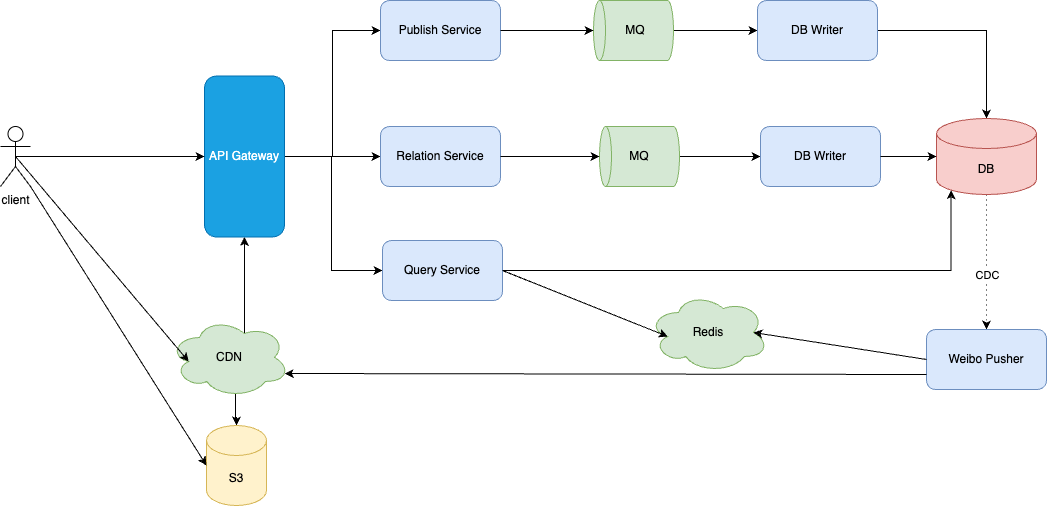

The diagram above was exported from draw.io. Its source (the exported page's mxGraphModel, read from the mxfile embedded in the PNG):
<mxGraphModel dx="787" dy="609" grid="0" gridSize="10" guides="1" tooltips="1" connect="1" arrows="1" fold="1" page="1" pageScale="1" pageWidth="2339" pageHeight="3300" math="0" shadow="0">
  <root>
    <mxCell id="0" />
    <mxCell id="1" parent="0" />
    <mxCell id="VsvoeU1d6VyI_vadFUno-36" style="edgeStyle=orthogonalEdgeStyle;rounded=0;orthogonalLoop=1;jettySize=auto;html=1;exitX=1;exitY=0.5;exitDx=0;exitDy=0;entryX=0;entryY=0.5;entryDx=0;entryDy=0;" edge="1" parent="1" source="VsvoeU1d6VyI_vadFUno-1" target="VsvoeU1d6VyI_vadFUno-2">
      <mxGeometry relative="1" as="geometry">
        <Array as="points">
          <mxPoint x="527" y="445" />
          <mxPoint x="527" y="319" />
        </Array>
      </mxGeometry>
    </mxCell>
    <mxCell id="VsvoeU1d6VyI_vadFUno-37" style="edgeStyle=orthogonalEdgeStyle;rounded=0;orthogonalLoop=1;jettySize=auto;html=1;exitX=1;exitY=0.5;exitDx=0;exitDy=0;" edge="1" parent="1" source="VsvoeU1d6VyI_vadFUno-1" target="VsvoeU1d6VyI_vadFUno-4">
      <mxGeometry relative="1" as="geometry" />
    </mxCell>
    <mxCell id="VsvoeU1d6VyI_vadFUno-38" style="edgeStyle=orthogonalEdgeStyle;rounded=0;orthogonalLoop=1;jettySize=auto;html=1;exitX=1;exitY=0.5;exitDx=0;exitDy=0;entryX=0;entryY=0.5;entryDx=0;entryDy=0;" edge="1" parent="1" source="VsvoeU1d6VyI_vadFUno-1" target="VsvoeU1d6VyI_vadFUno-3">
      <mxGeometry relative="1" as="geometry">
        <Array as="points">
          <mxPoint x="526" y="445" />
          <mxPoint x="526" y="559" />
        </Array>
      </mxGeometry>
    </mxCell>
    <mxCell id="VsvoeU1d6VyI_vadFUno-1" value="API Gateway" style="rounded=1;whiteSpace=wrap;html=1;fillColor=#1ba1e2;fontColor=#ffffff;strokeColor=#006EAF;" vertex="1" parent="1">
      <mxGeometry x="399" y="364.5" width="80" height="161" as="geometry" />
    </mxCell>
    <mxCell id="VsvoeU1d6VyI_vadFUno-2" value="Publish Service" style="rounded=1;whiteSpace=wrap;html=1;fillColor=#dae8fc;strokeColor=#6c8ebf;" vertex="1" parent="1">
      <mxGeometry x="575" y="289" width="120" height="60" as="geometry" />
    </mxCell>
    <mxCell id="VsvoeU1d6VyI_vadFUno-3" value="Query Service" style="rounded=1;whiteSpace=wrap;html=1;fillColor=#dae8fc;strokeColor=#6c8ebf;" vertex="1" parent="1">
      <mxGeometry x="577" y="529" width="120" height="60" as="geometry" />
    </mxCell>
    <mxCell id="VsvoeU1d6VyI_vadFUno-4" value="Relation Service" style="rounded=1;whiteSpace=wrap;html=1;fillColor=#dae8fc;strokeColor=#6c8ebf;" vertex="1" parent="1">
      <mxGeometry x="575" y="415" width="120" height="60" as="geometry" />
    </mxCell>
    <mxCell id="VsvoeU1d6VyI_vadFUno-10" style="edgeStyle=orthogonalEdgeStyle;rounded=0;orthogonalLoop=1;jettySize=auto;html=1;exitX=0.5;exitY=1;exitDx=0;exitDy=0;exitPerimeter=0;" edge="1" parent="1" source="VsvoeU1d6VyI_vadFUno-5" target="VsvoeU1d6VyI_vadFUno-8">
      <mxGeometry relative="1" as="geometry" />
    </mxCell>
    <mxCell id="VsvoeU1d6VyI_vadFUno-5" value="" style="shape=cylinder3;whiteSpace=wrap;html=1;boundedLbl=1;backgroundOutline=1;size=6;rotation=-90;fillColor=#d5e8d4;strokeColor=#82b366;" vertex="1" parent="1">
      <mxGeometry x="798" y="279" width="60" height="80" as="geometry" />
    </mxCell>
    <mxCell id="VsvoeU1d6VyI_vadFUno-7" style="edgeStyle=orthogonalEdgeStyle;rounded=0;orthogonalLoop=1;jettySize=auto;html=1;exitX=1;exitY=0.5;exitDx=0;exitDy=0;entryX=0.5;entryY=0;entryDx=0;entryDy=0;entryPerimeter=0;" edge="1" parent="1" source="VsvoeU1d6VyI_vadFUno-2" target="VsvoeU1d6VyI_vadFUno-5">
      <mxGeometry relative="1" as="geometry" />
    </mxCell>
    <mxCell id="VsvoeU1d6VyI_vadFUno-50" style="edgeStyle=orthogonalEdgeStyle;rounded=0;orthogonalLoop=1;jettySize=auto;html=1;exitX=1;exitY=0.5;exitDx=0;exitDy=0;" edge="1" parent="1" source="VsvoeU1d6VyI_vadFUno-8" target="VsvoeU1d6VyI_vadFUno-9">
      <mxGeometry relative="1" as="geometry" />
    </mxCell>
    <mxCell id="VsvoeU1d6VyI_vadFUno-8" value="DB Writer" style="rounded=1;whiteSpace=wrap;html=1;fillColor=#dae8fc;strokeColor=#6c8ebf;" vertex="1" parent="1">
      <mxGeometry x="952" y="289" width="120" height="60" as="geometry" />
    </mxCell>
    <mxCell id="VsvoeU1d6VyI_vadFUno-26" style="edgeStyle=orthogonalEdgeStyle;rounded=0;orthogonalLoop=1;jettySize=auto;html=1;exitX=0.5;exitY=1;exitDx=0;exitDy=0;exitPerimeter=0;entryX=0.5;entryY=0;entryDx=0;entryDy=0;dashed=1;dashPattern=1 4;" edge="1" parent="1" source="VsvoeU1d6VyI_vadFUno-9" target="VsvoeU1d6VyI_vadFUno-21">
      <mxGeometry relative="1" as="geometry" />
    </mxCell>
    <mxCell id="VsvoeU1d6VyI_vadFUno-27" value="CDC" style="edgeLabel;html=1;align=center;verticalAlign=middle;resizable=0;points=[];" vertex="1" connectable="0" parent="VsvoeU1d6VyI_vadFUno-26">
      <mxGeometry x="-0.2489" y="-2" relative="1" as="geometry">
        <mxPoint x="2" y="29" as="offset" />
      </mxGeometry>
    </mxCell>
    <mxCell id="VsvoeU1d6VyI_vadFUno-9" value="DB" style="shape=cylinder3;whiteSpace=wrap;html=1;boundedLbl=1;backgroundOutline=1;size=15;fillColor=#f8cecc;strokeColor=#b85450;" vertex="1" parent="1">
      <mxGeometry x="1131" y="407" width="100" height="76" as="geometry" />
    </mxCell>
    <mxCell id="VsvoeU1d6VyI_vadFUno-12" value="Redis" style="ellipse;shape=cloud;whiteSpace=wrap;html=1;fillColor=#d5e8d4;strokeColor=#82b366;" vertex="1" parent="1">
      <mxGeometry x="843" y="581" width="120" height="80" as="geometry" />
    </mxCell>
    <mxCell id="VsvoeU1d6VyI_vadFUno-33" style="edgeStyle=orthogonalEdgeStyle;rounded=0;orthogonalLoop=1;jettySize=auto;html=1;exitX=0.625;exitY=0.2;exitDx=0;exitDy=0;exitPerimeter=0;entryX=0.5;entryY=1;entryDx=0;entryDy=0;" edge="1" parent="1" source="VsvoeU1d6VyI_vadFUno-15" target="VsvoeU1d6VyI_vadFUno-1">
      <mxGeometry relative="1" as="geometry" />
    </mxCell>
    <mxCell id="VsvoeU1d6VyI_vadFUno-49" style="edgeStyle=orthogonalEdgeStyle;rounded=0;orthogonalLoop=1;jettySize=auto;html=1;exitX=0.55;exitY=0.95;exitDx=0;exitDy=0;exitPerimeter=0;" edge="1" parent="1" source="VsvoeU1d6VyI_vadFUno-15" target="VsvoeU1d6VyI_vadFUno-42">
      <mxGeometry relative="1" as="geometry" />
    </mxCell>
    <mxCell id="VsvoeU1d6VyI_vadFUno-15" value="CDN" style="ellipse;shape=cloud;whiteSpace=wrap;html=1;fillColor=#d5e8d4;strokeColor=#82b366;" vertex="1" parent="1">
      <mxGeometry x="364" y="606" width="120" height="80" as="geometry" />
    </mxCell>
    <mxCell id="VsvoeU1d6VyI_vadFUno-16" style="rounded=0;orthogonalLoop=1;jettySize=auto;html=1;exitX=1;exitY=0.5;exitDx=0;exitDy=0;entryX=0.16;entryY=0.55;entryDx=0;entryDy=0;entryPerimeter=0;" edge="1" parent="1" source="VsvoeU1d6VyI_vadFUno-3" target="VsvoeU1d6VyI_vadFUno-12">
      <mxGeometry relative="1" as="geometry" />
    </mxCell>
    <mxCell id="VsvoeU1d6VyI_vadFUno-23" style="edgeStyle=orthogonalEdgeStyle;rounded=0;orthogonalLoop=1;jettySize=auto;html=1;exitX=0.5;exitY=1;exitDx=0;exitDy=0;exitPerimeter=0;" edge="1" parent="1" source="VsvoeU1d6VyI_vadFUno-18" target="VsvoeU1d6VyI_vadFUno-22">
      <mxGeometry relative="1" as="geometry" />
    </mxCell>
    <mxCell id="VsvoeU1d6VyI_vadFUno-18" value="" style="shape=cylinder3;whiteSpace=wrap;html=1;boundedLbl=1;backgroundOutline=1;size=6;rotation=-90;fillColor=#d5e8d4;strokeColor=#82b366;" vertex="1" parent="1">
      <mxGeometry x="804" y="405" width="60" height="80" as="geometry" />
    </mxCell>
    <mxCell id="VsvoeU1d6VyI_vadFUno-19" style="edgeStyle=orthogonalEdgeStyle;rounded=0;orthogonalLoop=1;jettySize=auto;html=1;exitX=1;exitY=0.5;exitDx=0;exitDy=0;entryX=0.5;entryY=0;entryDx=0;entryDy=0;entryPerimeter=0;" edge="1" parent="1" source="VsvoeU1d6VyI_vadFUno-4" target="VsvoeU1d6VyI_vadFUno-18">
      <mxGeometry relative="1" as="geometry" />
    </mxCell>
    <mxCell id="VsvoeU1d6VyI_vadFUno-21" value="Weibo Pusher" style="rounded=1;whiteSpace=wrap;html=1;fillColor=#dae8fc;strokeColor=#6c8ebf;" vertex="1" parent="1">
      <mxGeometry x="1121" y="618" width="120" height="60" as="geometry" />
    </mxCell>
    <mxCell id="VsvoeU1d6VyI_vadFUno-22" value="DB Writer" style="rounded=1;whiteSpace=wrap;html=1;fillColor=#dae8fc;strokeColor=#6c8ebf;" vertex="1" parent="1">
      <mxGeometry x="955" y="415" width="120" height="60" as="geometry" />
    </mxCell>
    <mxCell id="VsvoeU1d6VyI_vadFUno-24" style="edgeStyle=orthogonalEdgeStyle;rounded=0;orthogonalLoop=1;jettySize=auto;html=1;exitX=1;exitY=0.5;exitDx=0;exitDy=0;entryX=0;entryY=0.5;entryDx=0;entryDy=0;entryPerimeter=0;" edge="1" parent="1" source="VsvoeU1d6VyI_vadFUno-22" target="VsvoeU1d6VyI_vadFUno-9">
      <mxGeometry relative="1" as="geometry" />
    </mxCell>
    <mxCell id="VsvoeU1d6VyI_vadFUno-28" style="edgeStyle=orthogonalEdgeStyle;rounded=0;orthogonalLoop=1;jettySize=auto;html=1;exitX=1;exitY=0.5;exitDx=0;exitDy=0;entryX=0.145;entryY=1;entryDx=0;entryDy=-4.35;entryPerimeter=0;" edge="1" parent="1" source="VsvoeU1d6VyI_vadFUno-3" target="VsvoeU1d6VyI_vadFUno-9">
      <mxGeometry relative="1" as="geometry" />
    </mxCell>
    <mxCell id="VsvoeU1d6VyI_vadFUno-30" style="rounded=0;orthogonalLoop=1;jettySize=auto;html=1;exitX=0;exitY=0.5;exitDx=0;exitDy=0;entryX=0.875;entryY=0.5;entryDx=0;entryDy=0;entryPerimeter=0;" edge="1" parent="1" source="VsvoeU1d6VyI_vadFUno-21" target="VsvoeU1d6VyI_vadFUno-12">
      <mxGeometry relative="1" as="geometry" />
    </mxCell>
    <mxCell id="VsvoeU1d6VyI_vadFUno-31" value="MQ" style="text;html=1;align=center;verticalAlign=middle;whiteSpace=wrap;rounded=0;" vertex="1" parent="1">
      <mxGeometry x="800" y="304" width="60" height="30" as="geometry" />
    </mxCell>
    <mxCell id="VsvoeU1d6VyI_vadFUno-32" value="MQ" style="text;html=1;align=center;verticalAlign=middle;whiteSpace=wrap;rounded=0;" vertex="1" parent="1">
      <mxGeometry x="804" y="430" width="60" height="30" as="geometry" />
    </mxCell>
    <mxCell id="VsvoeU1d6VyI_vadFUno-41" style="edgeStyle=orthogonalEdgeStyle;rounded=0;orthogonalLoop=1;jettySize=auto;html=1;exitX=0.5;exitY=0.5;exitDx=0;exitDy=0;exitPerimeter=0;" edge="1" parent="1" source="VsvoeU1d6VyI_vadFUno-39" target="VsvoeU1d6VyI_vadFUno-1">
      <mxGeometry relative="1" as="geometry" />
    </mxCell>
    <mxCell id="VsvoeU1d6VyI_vadFUno-39" value="client" style="shape=umlActor;verticalLabelPosition=bottom;verticalAlign=top;html=1;outlineConnect=0;" vertex="1" parent="1">
      <mxGeometry x="195" y="415" width="30" height="60" as="geometry" />
    </mxCell>
    <mxCell id="VsvoeU1d6VyI_vadFUno-40" style="rounded=0;orthogonalLoop=1;jettySize=auto;html=1;exitX=0.5;exitY=0.5;exitDx=0;exitDy=0;exitPerimeter=0;entryX=0.16;entryY=0.55;entryDx=0;entryDy=0;entryPerimeter=0;" edge="1" parent="1" source="VsvoeU1d6VyI_vadFUno-39" target="VsvoeU1d6VyI_vadFUno-15">
      <mxGeometry relative="1" as="geometry" />
    </mxCell>
    <mxCell id="VsvoeU1d6VyI_vadFUno-42" value="S3" style="shape=cylinder3;whiteSpace=wrap;html=1;boundedLbl=1;backgroundOutline=1;size=15;fillColor=#fff2cc;strokeColor=#d6b656;" vertex="1" parent="1">
      <mxGeometry x="401" y="714" width="60" height="80" as="geometry" />
    </mxCell>
    <mxCell id="VsvoeU1d6VyI_vadFUno-45" style="rounded=0;orthogonalLoop=1;jettySize=auto;html=1;exitX=0;exitY=0.75;exitDx=0;exitDy=0;entryX=0.96;entryY=0.7;entryDx=0;entryDy=0;entryPerimeter=0;" edge="1" parent="1" source="VsvoeU1d6VyI_vadFUno-21" target="VsvoeU1d6VyI_vadFUno-15">
      <mxGeometry relative="1" as="geometry" />
    </mxCell>
    <mxCell id="VsvoeU1d6VyI_vadFUno-46" style="rounded=0;orthogonalLoop=1;jettySize=auto;html=1;exitX=1;exitY=1;exitDx=0;exitDy=0;exitPerimeter=0;entryX=0;entryY=0.5;entryDx=0;entryDy=0;entryPerimeter=0;" edge="1" parent="1" source="VsvoeU1d6VyI_vadFUno-39" target="VsvoeU1d6VyI_vadFUno-42">
      <mxGeometry relative="1" as="geometry" />
    </mxCell>
  </root>
</mxGraphModel>